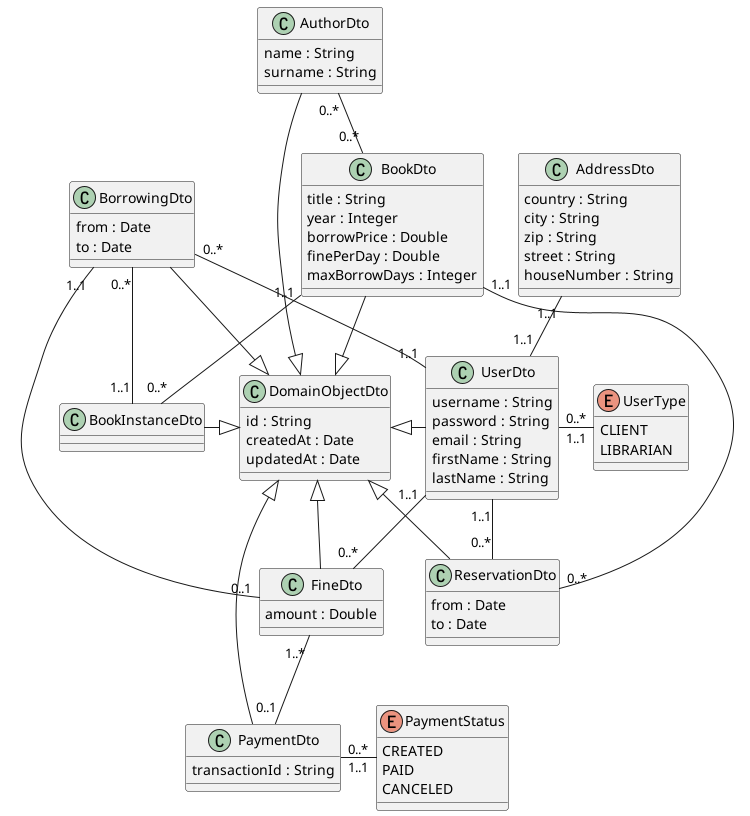

The diagram above was rendered by PlantUML. Its source (embedded in the PNG):
@startuml
'https://plantuml.com/class-diagram

class DomainObjectDto {
    id : String
    createdAt : Date
    updatedAt : Date
}


class BookDto {
    title : String
    year : Integer
    borrowPrice : Double
    finePerDay : Double
    maxBorrowDays : Integer
}
BookDto -r-|> DomainObjectDto

class AuthorDto {
    name : String
    surname : String
}
AuthorDto -r-|> DomainObjectDto

BookDto "0..*" -u- "0..*" AuthorDto

class BookInstanceDto {
}
BookInstanceDto -r-|> DomainObjectDto

BookDto "1..1" -d- "0..*" BookInstanceDto

class BorrowingDto {
    from : Date
    to : Date
}
BorrowingDto -r-|> DomainObjectDto

BorrowingDto "0..*" -d- "1..1" BookInstanceDto
BorrowingDto "0..*" -- "1..1" UserDto
BorrowingDto "1..1" -- "0..1" FineDto

'BorrowingDto -[hidden]-> ReservationDto

class ReservationDto {
    from : Date
    to : Date
}
ReservationDto -r-|> DomainObjectDto

ReservationDto "0..*" -u- "1..1" BookDto
ReservationDto "0..*" -u- "1..1" UserDto

class UserDto {
    username : String
    password : String
    email : String
    firstName : String
    lastName : String
}
UserDto -l-|> DomainObjectDto

UserDto "1..1" -u- "1..1" AddressDto
UserDto "0..*" -r- "1..1" UserType

enum UserType {
    CLIENT
    LIBRARIAN
}

class AddressDto {
    country : String
    city : String
    zip : String
    street : String
    houseNumber : String
}

class FineDto {
    amount : Double

}
FineDto -l-|> DomainObjectDto

FineDto "0..*" -u- "1..1" UserDto
FineDto "1..*" -d- "0..1" PaymentDto

class PaymentDto {
    transactionId : String
}
PaymentDto -l-|> DomainObjectDto

PaymentDto "0..*" -r- "1..1" PaymentStatus

enum PaymentStatus {
    CREATED
    PAID
    CANCELED
}

@enduml